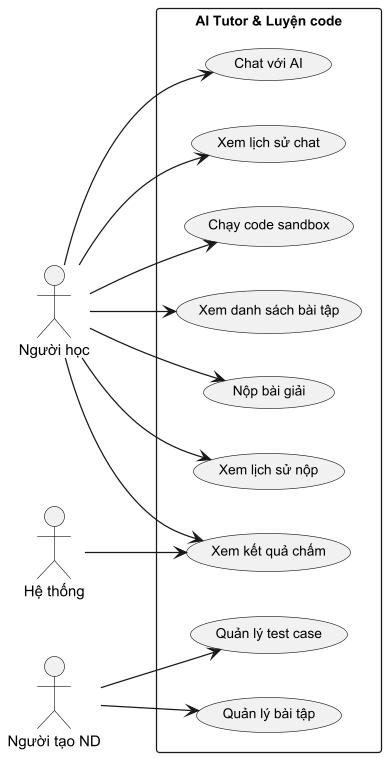

The diagram above was rendered by PlantUML. Its source (embedded in the PNG):
@startuml
skinparam dpi 120
skinparam backgroundColor #FFFFFF
skinparam defaultFontSize 11
skinparam useCaseFontSize 11
skinparam actorFontSize 12

left to right direction

actor "Người học" as USER
actor "Người tạo ND" as CREATOR
actor "Hệ thống" as SYS

rectangle "AI Tutor & Luyện code" {
  (Chat với AI) as A1
  (Xem lịch sử chat) as A2
  (Chạy code sandbox) as P1
  (Xem danh sách bài tập) as P2
  (Nộp bài giải) as P3
  (Xem kết quả chấm) as P4
  (Xem lịch sử nộp) as P5
  (Quản lý bài tập) as P6
  (Quản lý test case) as P7

  USER --> A1
  USER --> A2
  USER --> P1
  USER --> P2
  USER --> P3
  USER --> P4
  USER --> P5
  CREATOR --> P6
  CREATOR --> P7
  SYS --> P4
}

@enduml